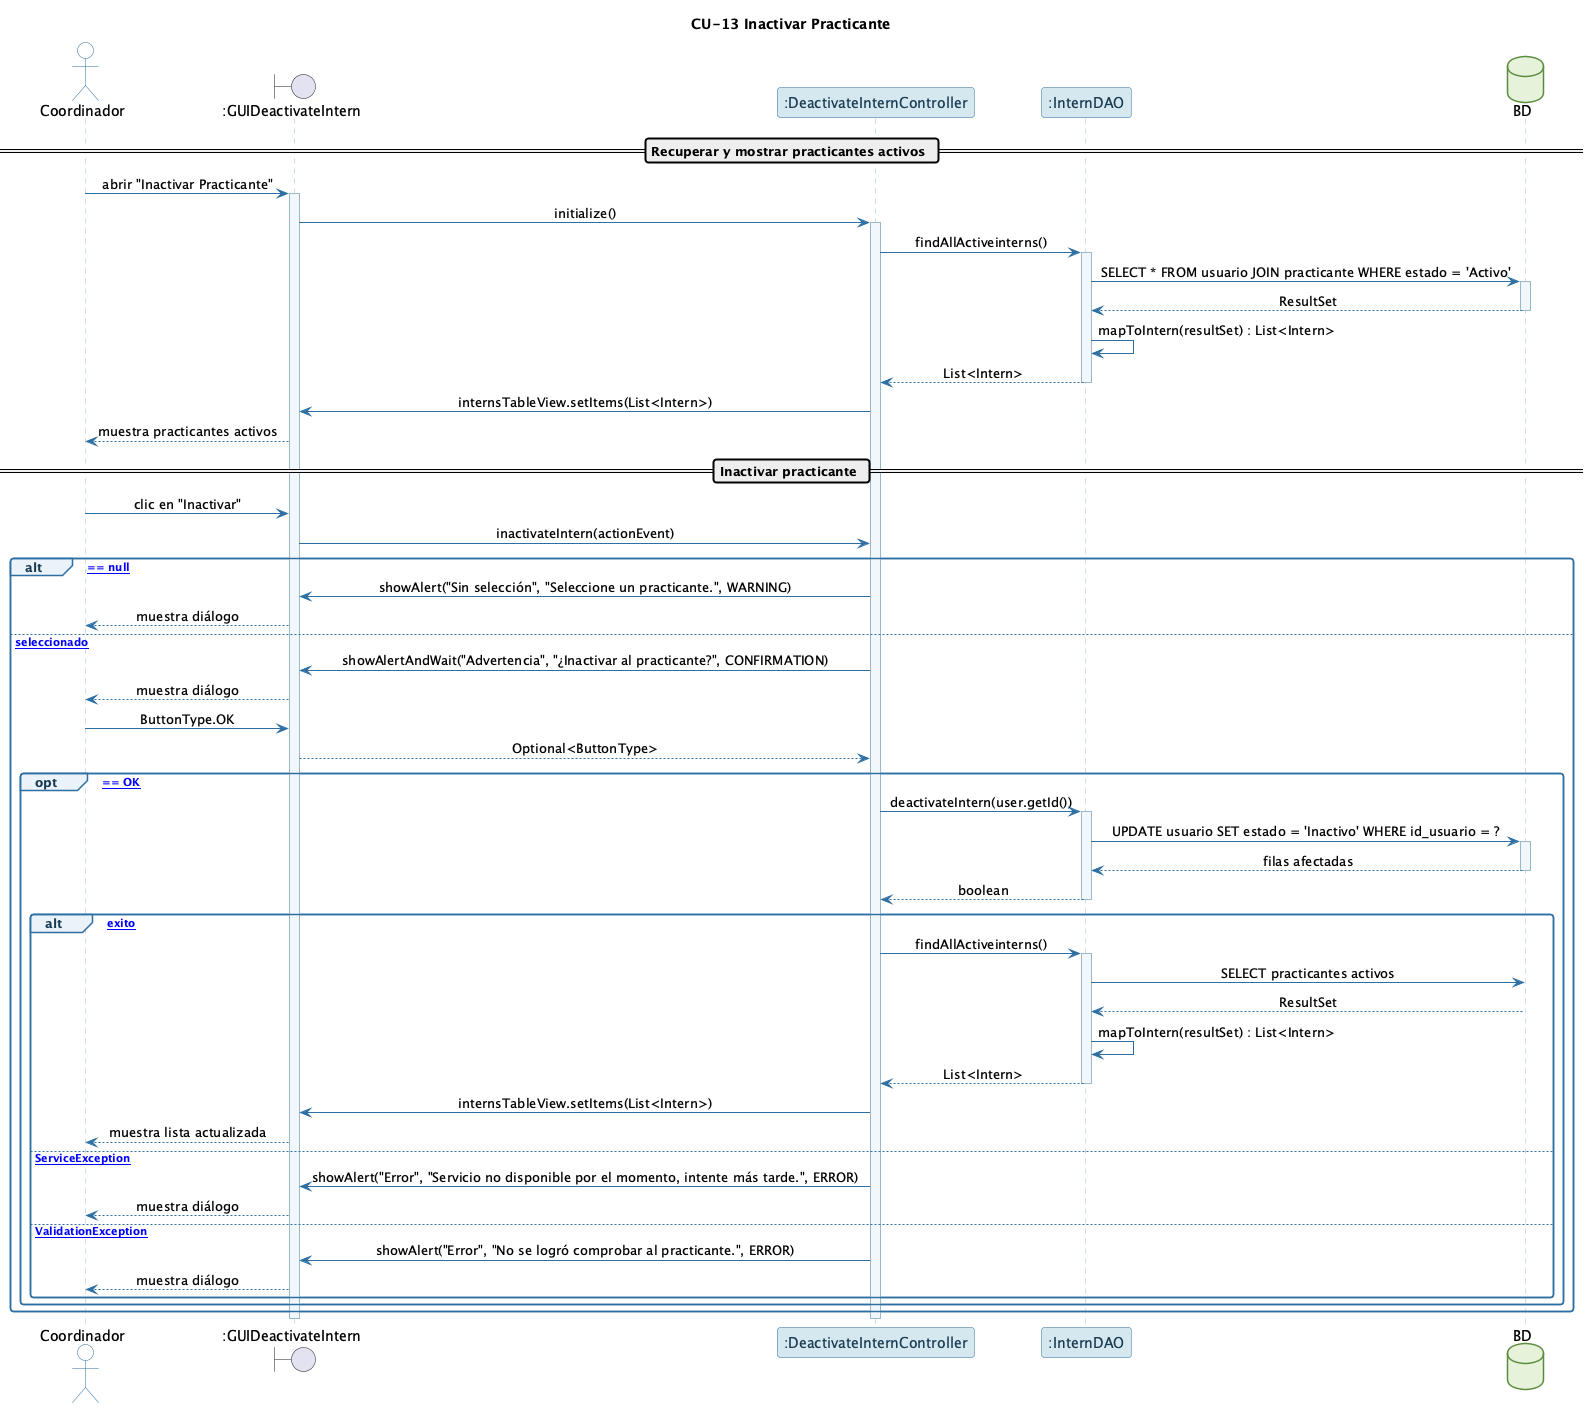

The diagram above was rendered by PlantUML. Its source (embedded in the PNG):
@startuml CU-13_InactivarPracticante
!include _comun.puml
title CU-13 Inactivar Practicante

actor Coordinador
boundary ":GUIDeactivateIntern" as UI
participant ":DeactivateInternController" as C
participant ":InternDAO" as DAO
database "BD" as BD

== Recuperar y mostrar practicantes activos ==
Coordinador -> UI : abrir "Inactivar Practicante"
activate UI
UI -> C : initialize()
activate C
C -> DAO : findAllActiveinterns()
activate DAO
DAO -> BD : SELECT * FROM usuario JOIN practicante WHERE estado = 'Activo'
activate BD
BD --> DAO : ResultSet
deactivate BD
DAO -> DAO : mapToIntern(resultSet) : List<Intern>
DAO --> C : List<Intern>
deactivate DAO
C -> UI : internsTableView.setItems(List<Intern>)
UI --> Coordinador : muestra practicantes activos

== Inactivar practicante ==
Coordinador -> UI : clic en "Inactivar"
UI -> C : inactivateIntern(actionEvent)

alt [selectedItem == null]
    C -> UI : showAlert("Sin selección", "Seleccione un practicante.", WARNING)
    UI --> Coordinador : muestra diálogo
else [practicante seleccionado]
    C -> UI : showAlertAndWait("Advertencia", "¿Inactivar al practicante?", CONFIRMATION)
    UI --> Coordinador : muestra diálogo
    Coordinador -> UI : ButtonType.OK
    UI --> C : Optional<ButtonType>

    opt [response == OK]
        C -> DAO : deactivateIntern(user.getId())
        activate DAO
        DAO -> BD : UPDATE usuario SET estado = 'Inactivo' WHERE id_usuario = ?
        activate BD
        BD --> DAO : filas afectadas
        deactivate BD
        DAO --> C : boolean
        deactivate DAO

        alt [exito]
            C -> DAO : findAllActiveinterns()
            activate DAO
            DAO -> BD : SELECT practicantes activos
            BD --> DAO : ResultSet
            DAO -> DAO : mapToIntern(resultSet) : List<Intern>
            DAO --> C : List<Intern>
            deactivate DAO
            C -> UI : internsTableView.setItems(List<Intern>)
            UI --> Coordinador : muestra lista actualizada
        else [ServiceException]
            C -> UI : showAlert("Error", "Servicio no disponible por el momento, intente más tarde.", ERROR)
            UI --> Coordinador : muestra diálogo
        else [ValidationException]
            C -> UI : showAlert("Error", "No se logró comprobar al practicante.", ERROR)
            UI --> Coordinador : muestra diálogo
        end
    end
end
deactivate C
deactivate UI
@enduml